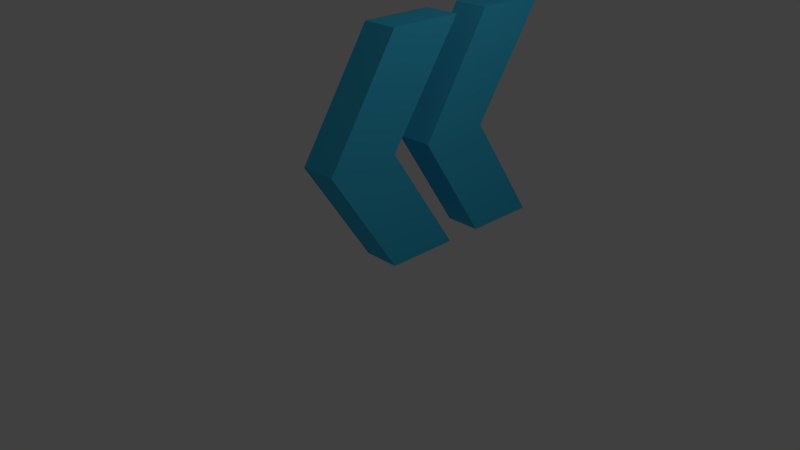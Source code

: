 # Source: arrow.blend  (saved by Blender 2.79.0; exported with 4.5.12 LTS)
import bpy
from mathutils import Matrix  # noqa: F401  (used for matrix-valued properties, if any)

bpy.ops.wm.read_factory_settings(use_empty=True)
scene = bpy.context.scene
scene.name = 'Scene'

# ---- collections
col_collection_1 = bpy.data.collections.new('Collection 1'); scene.collection.children.link(col_collection_1)

# ---- materials (node trees are filled in below, after node groups)
mat_material = bpy.data.materials.new('Material')
mat_material.alpha_threshold = 0.0
mat_material.use_transparent_shadow = False
mat_material.diffuse_color = (0.05151, 0.5257, 0.8, 1.0)
mat_material.roughness = 0.5
mat_material.line_color = (0.0, 0.0, 0.0, 1.0)
mat_material_001 = bpy.data.materials.new('Material.001')
mat_material_001.alpha_threshold = 0.0
mat_material_001.use_transparent_shadow = False
mat_material_001.diffuse_color = (0.05151, 0.5257, 0.8, 1.0)
mat_material_001.roughness = 0.5
mat_material_001.line_color = (0.0, 0.0, 0.0, 1.0)

# ---- material node trees

# ---- world
world_world = bpy.data.worlds.new('World'); scene.world = world_world
world_world.color = (0.05088, 0.05088, 0.05088)
world_world.use_sun_shadow = False
world_world.sun_shadow_jitter_overblur = 0.0
world_world.cycles.sampling_method = 'MANUAL'

# ---- cameras
cam_camera = bpy.data.cameras.new('Camera')
cam_camera.clip_end = 100.0
cam_camera.lens = 35.0
cam_camera.sensor_width = 32.0
cam_camera.sensor_height = 18.0
cam_camera.ortho_scale = 7.314
cam_camera.dof.focus_distance = 0.0
cam_camera.dof.aperture_fstop = 128.0

# ---- lights
light_lamp = bpy.data.lights.new('Lamp', 'POINT')
light_lamp.transmission_factor = 0.0
light_lamp.cutoff_distance = 30.0
light_lamp.energy = 100.0
light_lamp.shadow_buffer_clip_start = 1.001
light_lamp.shadow_soft_size = 0.1
light_lamp.shadow_maximum_resolution = 0.006
light_lamp.use_absolute_resolution = True

# ---- meshes
me_cube = bpy.data.meshes.new('Cube')
me_cube.from_pydata([(-3.725e-08, -2.98e-08, 0.0), (-0.03024, 0.0, 0.0), (0.0, 1.0, 0.0), (0.0, 0.0, 1.5), (0.0, 1.0, 3.0), (0.0, 0.0, 3.0), (0.0512, -1.0, 1.5), (-0.003874, 0.008279, -0.0001249), (-0.003874, 1.008, -0.0001249), (-0.003874, 0.008279, 1.5), (-0.003874, 1.008, 3.0), (-0.003874, 0.008279, 3.0), (0.04733, -0.9917, 1.5), (0.4655, 0.02029, -0.0001249), (0.4655, 1.02, -0.0001249), (0.4655, 0.02029, 1.5), (0.4655, 1.02, 3.0), (0.4655, 0.02029, 3.0), (0.5167, -0.9797, 1.5)], [(2, 1)], [(0, 6, 12, 7), (5, 4, 10, 11), (3, 2, 8, 9), (0, 2, 8, 7), (6, 5, 11, 12), (4, 3, 9, 10), (11, 12, 18, 17), (14, 15, 16, 17, 18, 13), (9, 10, 16, 15), (7, 8, 14, 13), (12, 7, 13, 18), (10, 11, 17, 16), (8, 9, 15, 14), (7, 12, 11, 4, 9, 8)])
me_cube.materials.append(mat_material)
me_cube.use_remesh_preserve_volume = False
me_cube.use_remesh_preserve_attributes = False
me_cube.use_mirror_vertex_groups = False
me_cube.update()
me_cube_001 = bpy.data.meshes.new('Cube.001')
me_cube_001.from_pydata([(-3.725e-08, -2.98e-08, 0.0), (-0.03024, 0.0, 0.0), (0.0, 1.0, 0.0), (0.0, 0.0, 1.5), (0.0, 1.0, 3.0), (0.0, 0.0, 3.0), (0.0512, -1.0, 1.5), (-0.003874, 0.008279, -0.0001249), (-0.003874, 1.008, -0.0001249), (-0.003874, 0.008279, 1.5), (-0.003874, 1.008, 3.0), (-0.003874, 0.008279, 3.0), (0.04733, -0.9917, 1.5), (0.4655, 0.02029, -0.0001249), (0.4655, 1.02, -0.0001249), (0.4655, 0.02029, 1.5), (0.4655, 1.02, 3.0), (0.4655, 0.02029, 3.0), (0.5167, -0.9797, 1.5)], [(2, 1)], [(0, 6, 12, 7), (5, 4, 10, 11), (3, 2, 8, 9), (0, 2, 8, 7), (6, 5, 11, 12), (4, 3, 9, 10), (11, 12, 18, 17), (14, 15, 16, 17, 18, 13), (9, 10, 16, 15), (7, 8, 14, 13), (12, 7, 13, 18), (10, 11, 17, 16), (8, 9, 15, 14), (7, 12, 11, 4, 9, 8)])
me_cube_001.materials.append(mat_material_001)
me_cube_001.use_remesh_preserve_volume = False
me_cube_001.use_remesh_preserve_attributes = False
me_cube_001.use_mirror_vertex_groups = False
me_cube_001.update()

# ---- objects
ob_cube = bpy.data.objects.new('Cube', me_cube)
ob_lamp = bpy.data.objects.new('Lamp', light_lamp)
ob_camera = bpy.data.objects.new('Camera', cam_camera)
ob_cube_001 = bpy.data.objects.new('Cube.001', me_cube_001)

# ---- transforms, parenting, visibility, modifiers, constraints
ob_cube.location = (0.0, 0.0, 0.0)
ob_cube.lock_rotations_4d = False
ob_cube.empty_display_type = 'ARROWS'
ob_cube.lineart.crease_threshold = 0.0
ob_lamp.location = (4.076, 1.005, 5.904)
ob_lamp.rotation_euler = (0.6503, 0.05522, 1.866)
ob_lamp.lock_rotations_4d = False
ob_lamp.empty_display_type = 'ARROWS'
ob_lamp.color = (0.0, 0.0, 0.0, 0.0)
ob_lamp.lineart.crease_threshold = 0.0
ob_camera.location = (7.481, -6.508, 5.344)
ob_camera.rotation_euler = (1.109, 0.0, 0.8149)
ob_camera.lock_rotations_4d = False
ob_camera.empty_display_type = 'ARROWS'
ob_camera.color = (0.0, 0.0, 0.0, 0.0)
ob_camera.display_type = 'WIRE'
ob_camera.lineart.crease_threshold = 0.0
ob_cube_001.location = (0.0, 1.5, 0.0)
ob_cube_001.lock_rotations_4d = False
ob_cube_001.empty_display_type = 'ARROWS'
ob_cube_001.lineart.crease_threshold = 0.0

# ---- collection membership
col_collection_1.objects.link(ob_cube)
col_collection_1.objects.link(ob_lamp)
col_collection_1.objects.link(ob_camera)
col_collection_1.objects.link(ob_cube_001)

# ---- scene / render settings (as saved in the file)
scene.camera = ob_camera
scene.frame_start = 1; scene.frame_end = 250; scene.frame_set(1)
scene.render.engine = 'BLENDER_EEVEE_NEXT'
scene.render.resolution_percentage = 50
scene.render.dither_intensity = 0.0
scene.cycles.use_denoising = False
scene.cycles.samples = 128
scene.cycles.sampling_pattern = 'TABULATED_SOBOL'
scene.cycles.use_adaptive_sampling = False
scene.cycles.use_light_tree = False
scene.cycles.blur_glossy = 0.0
scene.cycles.sample_clamp_indirect = 0.0
scene.view_settings.view_transform = 'Standard'
bpy.context.view_layer.update()
